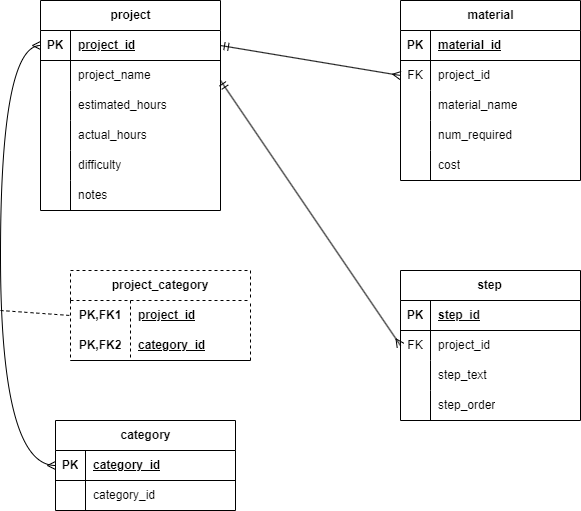

The diagram above was exported from draw.io. Its source (the exported page's mxGraphModel, read from the mxfile embedded in the PNG):
<mxGraphModel dx="1434" dy="782" grid="1" gridSize="10" guides="1" tooltips="1" connect="1" arrows="1" fold="1" page="1" pageScale="1" pageWidth="850" pageHeight="1100" math="0" shadow="0">
  <root>
    <mxCell id="0" />
    <mxCell id="1" parent="0" />
    <mxCell id="f6BeIzVdCLUQzpdGfKqC-1" value="project" style="shape=table;startSize=30;container=1;collapsible=1;childLayout=tableLayout;fixedRows=1;rowLines=0;fontStyle=1;align=center;resizeLast=1;html=1;" vertex="1" parent="1">
      <mxGeometry x="60" y="80" width="180" height="210" as="geometry" />
    </mxCell>
    <mxCell id="f6BeIzVdCLUQzpdGfKqC-2" value="" style="shape=tableRow;horizontal=0;startSize=0;swimlaneHead=0;swimlaneBody=0;fillColor=none;collapsible=0;dropTarget=0;points=[[0,0.5],[1,0.5]];portConstraint=eastwest;top=0;left=0;right=0;bottom=1;" vertex="1" parent="f6BeIzVdCLUQzpdGfKqC-1">
      <mxGeometry y="30" width="180" height="30" as="geometry" />
    </mxCell>
    <mxCell id="f6BeIzVdCLUQzpdGfKqC-3" value="PK" style="shape=partialRectangle;connectable=0;fillColor=none;top=0;left=0;bottom=0;right=0;fontStyle=1;overflow=hidden;whiteSpace=wrap;html=1;" vertex="1" parent="f6BeIzVdCLUQzpdGfKqC-2">
      <mxGeometry width="30" height="30" as="geometry">
        <mxRectangle width="30" height="30" as="alternateBounds" />
      </mxGeometry>
    </mxCell>
    <mxCell id="f6BeIzVdCLUQzpdGfKqC-4" value="project_id" style="shape=partialRectangle;connectable=0;fillColor=none;top=0;left=0;bottom=0;right=0;align=left;spacingLeft=6;fontStyle=5;overflow=hidden;whiteSpace=wrap;html=1;" vertex="1" parent="f6BeIzVdCLUQzpdGfKqC-2">
      <mxGeometry x="30" width="150" height="30" as="geometry">
        <mxRectangle width="150" height="30" as="alternateBounds" />
      </mxGeometry>
    </mxCell>
    <mxCell id="f6BeIzVdCLUQzpdGfKqC-5" value="" style="shape=tableRow;horizontal=0;startSize=0;swimlaneHead=0;swimlaneBody=0;fillColor=none;collapsible=0;dropTarget=0;points=[[0,0.5],[1,0.5]];portConstraint=eastwest;top=0;left=0;right=0;bottom=0;" vertex="1" parent="f6BeIzVdCLUQzpdGfKqC-1">
      <mxGeometry y="60" width="180" height="30" as="geometry" />
    </mxCell>
    <mxCell id="f6BeIzVdCLUQzpdGfKqC-6" value="" style="shape=partialRectangle;connectable=0;fillColor=none;top=0;left=0;bottom=0;right=0;editable=1;overflow=hidden;whiteSpace=wrap;html=1;" vertex="1" parent="f6BeIzVdCLUQzpdGfKqC-5">
      <mxGeometry width="30" height="30" as="geometry">
        <mxRectangle width="30" height="30" as="alternateBounds" />
      </mxGeometry>
    </mxCell>
    <mxCell id="f6BeIzVdCLUQzpdGfKqC-7" value="project_name" style="shape=partialRectangle;connectable=0;fillColor=none;top=0;left=0;bottom=0;right=0;align=left;spacingLeft=6;overflow=hidden;whiteSpace=wrap;html=1;" vertex="1" parent="f6BeIzVdCLUQzpdGfKqC-5">
      <mxGeometry x="30" width="150" height="30" as="geometry">
        <mxRectangle width="150" height="30" as="alternateBounds" />
      </mxGeometry>
    </mxCell>
    <mxCell id="f6BeIzVdCLUQzpdGfKqC-8" value="" style="shape=tableRow;horizontal=0;startSize=0;swimlaneHead=0;swimlaneBody=0;fillColor=none;collapsible=0;dropTarget=0;points=[[0,0.5],[1,0.5]];portConstraint=eastwest;top=0;left=0;right=0;bottom=0;" vertex="1" parent="f6BeIzVdCLUQzpdGfKqC-1">
      <mxGeometry y="90" width="180" height="30" as="geometry" />
    </mxCell>
    <mxCell id="f6BeIzVdCLUQzpdGfKqC-9" value="" style="shape=partialRectangle;connectable=0;fillColor=none;top=0;left=0;bottom=0;right=0;editable=1;overflow=hidden;whiteSpace=wrap;html=1;" vertex="1" parent="f6BeIzVdCLUQzpdGfKqC-8">
      <mxGeometry width="30" height="30" as="geometry">
        <mxRectangle width="30" height="30" as="alternateBounds" />
      </mxGeometry>
    </mxCell>
    <mxCell id="f6BeIzVdCLUQzpdGfKqC-10" value="estimated_hours" style="shape=partialRectangle;connectable=0;fillColor=none;top=0;left=0;bottom=0;right=0;align=left;spacingLeft=6;overflow=hidden;whiteSpace=wrap;html=1;" vertex="1" parent="f6BeIzVdCLUQzpdGfKqC-8">
      <mxGeometry x="30" width="150" height="30" as="geometry">
        <mxRectangle width="150" height="30" as="alternateBounds" />
      </mxGeometry>
    </mxCell>
    <mxCell id="f6BeIzVdCLUQzpdGfKqC-11" value="" style="shape=tableRow;horizontal=0;startSize=0;swimlaneHead=0;swimlaneBody=0;fillColor=none;collapsible=0;dropTarget=0;points=[[0,0.5],[1,0.5]];portConstraint=eastwest;top=0;left=0;right=0;bottom=0;" vertex="1" parent="f6BeIzVdCLUQzpdGfKqC-1">
      <mxGeometry y="120" width="180" height="30" as="geometry" />
    </mxCell>
    <mxCell id="f6BeIzVdCLUQzpdGfKqC-12" value="" style="shape=partialRectangle;connectable=0;fillColor=none;top=0;left=0;bottom=0;right=0;editable=1;overflow=hidden;whiteSpace=wrap;html=1;" vertex="1" parent="f6BeIzVdCLUQzpdGfKqC-11">
      <mxGeometry width="30" height="30" as="geometry">
        <mxRectangle width="30" height="30" as="alternateBounds" />
      </mxGeometry>
    </mxCell>
    <mxCell id="f6BeIzVdCLUQzpdGfKqC-13" value="actual_hours" style="shape=partialRectangle;connectable=0;fillColor=none;top=0;left=0;bottom=0;right=0;align=left;spacingLeft=6;overflow=hidden;whiteSpace=wrap;html=1;" vertex="1" parent="f6BeIzVdCLUQzpdGfKqC-11">
      <mxGeometry x="30" width="150" height="30" as="geometry">
        <mxRectangle width="150" height="30" as="alternateBounds" />
      </mxGeometry>
    </mxCell>
    <mxCell id="f6BeIzVdCLUQzpdGfKqC-17" style="shape=tableRow;horizontal=0;startSize=0;swimlaneHead=0;swimlaneBody=0;fillColor=none;collapsible=0;dropTarget=0;points=[[0,0.5],[1,0.5]];portConstraint=eastwest;top=0;left=0;right=0;bottom=0;" vertex="1" parent="f6BeIzVdCLUQzpdGfKqC-1">
      <mxGeometry y="150" width="180" height="30" as="geometry" />
    </mxCell>
    <mxCell id="f6BeIzVdCLUQzpdGfKqC-18" style="shape=partialRectangle;connectable=0;fillColor=none;top=0;left=0;bottom=0;right=0;editable=1;overflow=hidden;whiteSpace=wrap;html=1;" vertex="1" parent="f6BeIzVdCLUQzpdGfKqC-17">
      <mxGeometry width="30" height="30" as="geometry">
        <mxRectangle width="30" height="30" as="alternateBounds" />
      </mxGeometry>
    </mxCell>
    <mxCell id="f6BeIzVdCLUQzpdGfKqC-19" value="difficulty" style="shape=partialRectangle;connectable=0;fillColor=none;top=0;left=0;bottom=0;right=0;align=left;spacingLeft=6;overflow=hidden;whiteSpace=wrap;html=1;" vertex="1" parent="f6BeIzVdCLUQzpdGfKqC-17">
      <mxGeometry x="30" width="150" height="30" as="geometry">
        <mxRectangle width="150" height="30" as="alternateBounds" />
      </mxGeometry>
    </mxCell>
    <mxCell id="f6BeIzVdCLUQzpdGfKqC-14" style="shape=tableRow;horizontal=0;startSize=0;swimlaneHead=0;swimlaneBody=0;fillColor=none;collapsible=0;dropTarget=0;points=[[0,0.5],[1,0.5]];portConstraint=eastwest;top=0;left=0;right=0;bottom=0;" vertex="1" parent="f6BeIzVdCLUQzpdGfKqC-1">
      <mxGeometry y="180" width="180" height="30" as="geometry" />
    </mxCell>
    <mxCell id="f6BeIzVdCLUQzpdGfKqC-15" style="shape=partialRectangle;connectable=0;fillColor=none;top=0;left=0;bottom=0;right=0;editable=1;overflow=hidden;whiteSpace=wrap;html=1;" vertex="1" parent="f6BeIzVdCLUQzpdGfKqC-14">
      <mxGeometry width="30" height="30" as="geometry">
        <mxRectangle width="30" height="30" as="alternateBounds" />
      </mxGeometry>
    </mxCell>
    <mxCell id="f6BeIzVdCLUQzpdGfKqC-16" value="notes" style="shape=partialRectangle;connectable=0;fillColor=none;top=0;left=0;bottom=0;right=0;align=left;spacingLeft=6;overflow=hidden;whiteSpace=wrap;html=1;" vertex="1" parent="f6BeIzVdCLUQzpdGfKqC-14">
      <mxGeometry x="30" width="150" height="30" as="geometry">
        <mxRectangle width="150" height="30" as="alternateBounds" />
      </mxGeometry>
    </mxCell>
    <mxCell id="f6BeIzVdCLUQzpdGfKqC-20" value="material" style="shape=table;startSize=30;container=1;collapsible=1;childLayout=tableLayout;fixedRows=1;rowLines=0;fontStyle=1;align=center;resizeLast=1;html=1;" vertex="1" parent="1">
      <mxGeometry x="420" y="80" width="180" height="180" as="geometry" />
    </mxCell>
    <mxCell id="f6BeIzVdCLUQzpdGfKqC-21" value="" style="shape=tableRow;horizontal=0;startSize=0;swimlaneHead=0;swimlaneBody=0;fillColor=none;collapsible=0;dropTarget=0;points=[[0,0.5],[1,0.5]];portConstraint=eastwest;top=0;left=0;right=0;bottom=1;" vertex="1" parent="f6BeIzVdCLUQzpdGfKqC-20">
      <mxGeometry y="30" width="180" height="30" as="geometry" />
    </mxCell>
    <mxCell id="f6BeIzVdCLUQzpdGfKqC-22" value="PK" style="shape=partialRectangle;connectable=0;fillColor=none;top=0;left=0;bottom=0;right=0;fontStyle=1;overflow=hidden;whiteSpace=wrap;html=1;" vertex="1" parent="f6BeIzVdCLUQzpdGfKqC-21">
      <mxGeometry width="30" height="30" as="geometry">
        <mxRectangle width="30" height="30" as="alternateBounds" />
      </mxGeometry>
    </mxCell>
    <mxCell id="f6BeIzVdCLUQzpdGfKqC-23" value="material_id" style="shape=partialRectangle;connectable=0;fillColor=none;top=0;left=0;bottom=0;right=0;align=left;spacingLeft=6;fontStyle=5;overflow=hidden;whiteSpace=wrap;html=1;" vertex="1" parent="f6BeIzVdCLUQzpdGfKqC-21">
      <mxGeometry x="30" width="150" height="30" as="geometry">
        <mxRectangle width="150" height="30" as="alternateBounds" />
      </mxGeometry>
    </mxCell>
    <mxCell id="f6BeIzVdCLUQzpdGfKqC-24" value="" style="shape=tableRow;horizontal=0;startSize=0;swimlaneHead=0;swimlaneBody=0;fillColor=none;collapsible=0;dropTarget=0;points=[[0,0.5],[1,0.5]];portConstraint=eastwest;top=0;left=0;right=0;bottom=0;" vertex="1" parent="f6BeIzVdCLUQzpdGfKqC-20">
      <mxGeometry y="60" width="180" height="30" as="geometry" />
    </mxCell>
    <mxCell id="f6BeIzVdCLUQzpdGfKqC-25" value="FK" style="shape=partialRectangle;connectable=0;fillColor=none;top=0;left=0;bottom=0;right=0;editable=1;overflow=hidden;whiteSpace=wrap;html=1;" vertex="1" parent="f6BeIzVdCLUQzpdGfKqC-24">
      <mxGeometry width="30" height="30" as="geometry">
        <mxRectangle width="30" height="30" as="alternateBounds" />
      </mxGeometry>
    </mxCell>
    <mxCell id="f6BeIzVdCLUQzpdGfKqC-26" value="project_id" style="shape=partialRectangle;connectable=0;fillColor=none;top=0;left=0;bottom=0;right=0;align=left;spacingLeft=6;overflow=hidden;whiteSpace=wrap;html=1;" vertex="1" parent="f6BeIzVdCLUQzpdGfKqC-24">
      <mxGeometry x="30" width="150" height="30" as="geometry">
        <mxRectangle width="150" height="30" as="alternateBounds" />
      </mxGeometry>
    </mxCell>
    <mxCell id="f6BeIzVdCLUQzpdGfKqC-27" value="" style="shape=tableRow;horizontal=0;startSize=0;swimlaneHead=0;swimlaneBody=0;fillColor=none;collapsible=0;dropTarget=0;points=[[0,0.5],[1,0.5]];portConstraint=eastwest;top=0;left=0;right=0;bottom=0;" vertex="1" parent="f6BeIzVdCLUQzpdGfKqC-20">
      <mxGeometry y="90" width="180" height="30" as="geometry" />
    </mxCell>
    <mxCell id="f6BeIzVdCLUQzpdGfKqC-28" value="" style="shape=partialRectangle;connectable=0;fillColor=none;top=0;left=0;bottom=0;right=0;editable=1;overflow=hidden;whiteSpace=wrap;html=1;" vertex="1" parent="f6BeIzVdCLUQzpdGfKqC-27">
      <mxGeometry width="30" height="30" as="geometry">
        <mxRectangle width="30" height="30" as="alternateBounds" />
      </mxGeometry>
    </mxCell>
    <mxCell id="f6BeIzVdCLUQzpdGfKqC-29" value="material_name" style="shape=partialRectangle;connectable=0;fillColor=none;top=0;left=0;bottom=0;right=0;align=left;spacingLeft=6;overflow=hidden;whiteSpace=wrap;html=1;" vertex="1" parent="f6BeIzVdCLUQzpdGfKqC-27">
      <mxGeometry x="30" width="150" height="30" as="geometry">
        <mxRectangle width="150" height="30" as="alternateBounds" />
      </mxGeometry>
    </mxCell>
    <mxCell id="f6BeIzVdCLUQzpdGfKqC-30" value="" style="shape=tableRow;horizontal=0;startSize=0;swimlaneHead=0;swimlaneBody=0;fillColor=none;collapsible=0;dropTarget=0;points=[[0,0.5],[1,0.5]];portConstraint=eastwest;top=0;left=0;right=0;bottom=0;" vertex="1" parent="f6BeIzVdCLUQzpdGfKqC-20">
      <mxGeometry y="120" width="180" height="30" as="geometry" />
    </mxCell>
    <mxCell id="f6BeIzVdCLUQzpdGfKqC-31" value="" style="shape=partialRectangle;connectable=0;fillColor=none;top=0;left=0;bottom=0;right=0;editable=1;overflow=hidden;whiteSpace=wrap;html=1;" vertex="1" parent="f6BeIzVdCLUQzpdGfKqC-30">
      <mxGeometry width="30" height="30" as="geometry">
        <mxRectangle width="30" height="30" as="alternateBounds" />
      </mxGeometry>
    </mxCell>
    <mxCell id="f6BeIzVdCLUQzpdGfKqC-32" value="num_required" style="shape=partialRectangle;connectable=0;fillColor=none;top=0;left=0;bottom=0;right=0;align=left;spacingLeft=6;overflow=hidden;whiteSpace=wrap;html=1;" vertex="1" parent="f6BeIzVdCLUQzpdGfKqC-30">
      <mxGeometry x="30" width="150" height="30" as="geometry">
        <mxRectangle width="150" height="30" as="alternateBounds" />
      </mxGeometry>
    </mxCell>
    <mxCell id="f6BeIzVdCLUQzpdGfKqC-33" style="shape=tableRow;horizontal=0;startSize=0;swimlaneHead=0;swimlaneBody=0;fillColor=none;collapsible=0;dropTarget=0;points=[[0,0.5],[1,0.5]];portConstraint=eastwest;top=0;left=0;right=0;bottom=0;" vertex="1" parent="f6BeIzVdCLUQzpdGfKqC-20">
      <mxGeometry y="150" width="180" height="30" as="geometry" />
    </mxCell>
    <mxCell id="f6BeIzVdCLUQzpdGfKqC-34" style="shape=partialRectangle;connectable=0;fillColor=none;top=0;left=0;bottom=0;right=0;editable=1;overflow=hidden;whiteSpace=wrap;html=1;" vertex="1" parent="f6BeIzVdCLUQzpdGfKqC-33">
      <mxGeometry width="30" height="30" as="geometry">
        <mxRectangle width="30" height="30" as="alternateBounds" />
      </mxGeometry>
    </mxCell>
    <mxCell id="f6BeIzVdCLUQzpdGfKqC-35" value="cost" style="shape=partialRectangle;connectable=0;fillColor=none;top=0;left=0;bottom=0;right=0;align=left;spacingLeft=6;overflow=hidden;whiteSpace=wrap;html=1;" vertex="1" parent="f6BeIzVdCLUQzpdGfKqC-33">
      <mxGeometry x="30" width="150" height="30" as="geometry">
        <mxRectangle width="150" height="30" as="alternateBounds" />
      </mxGeometry>
    </mxCell>
    <mxCell id="f6BeIzVdCLUQzpdGfKqC-36" value="step&lt;span style=&quot;white-space: pre;&quot;&gt;&#09;&lt;/span&gt;" style="shape=table;startSize=30;container=1;collapsible=1;childLayout=tableLayout;fixedRows=1;rowLines=0;fontStyle=1;align=center;resizeLast=1;html=1;" vertex="1" parent="1">
      <mxGeometry x="420" y="350" width="180" height="150" as="geometry" />
    </mxCell>
    <mxCell id="f6BeIzVdCLUQzpdGfKqC-37" value="" style="shape=tableRow;horizontal=0;startSize=0;swimlaneHead=0;swimlaneBody=0;fillColor=none;collapsible=0;dropTarget=0;points=[[0,0.5],[1,0.5]];portConstraint=eastwest;top=0;left=0;right=0;bottom=1;" vertex="1" parent="f6BeIzVdCLUQzpdGfKqC-36">
      <mxGeometry y="30" width="180" height="30" as="geometry" />
    </mxCell>
    <mxCell id="f6BeIzVdCLUQzpdGfKqC-38" value="PK" style="shape=partialRectangle;connectable=0;fillColor=none;top=0;left=0;bottom=0;right=0;fontStyle=1;overflow=hidden;whiteSpace=wrap;html=1;" vertex="1" parent="f6BeIzVdCLUQzpdGfKqC-37">
      <mxGeometry width="30" height="30" as="geometry">
        <mxRectangle width="30" height="30" as="alternateBounds" />
      </mxGeometry>
    </mxCell>
    <mxCell id="f6BeIzVdCLUQzpdGfKqC-39" value="step_id" style="shape=partialRectangle;connectable=0;fillColor=none;top=0;left=0;bottom=0;right=0;align=left;spacingLeft=6;fontStyle=5;overflow=hidden;whiteSpace=wrap;html=1;" vertex="1" parent="f6BeIzVdCLUQzpdGfKqC-37">
      <mxGeometry x="30" width="150" height="30" as="geometry">
        <mxRectangle width="150" height="30" as="alternateBounds" />
      </mxGeometry>
    </mxCell>
    <mxCell id="f6BeIzVdCLUQzpdGfKqC-40" value="" style="shape=tableRow;horizontal=0;startSize=0;swimlaneHead=0;swimlaneBody=0;fillColor=none;collapsible=0;dropTarget=0;points=[[0,0.5],[1,0.5]];portConstraint=eastwest;top=0;left=0;right=0;bottom=0;" vertex="1" parent="f6BeIzVdCLUQzpdGfKqC-36">
      <mxGeometry y="60" width="180" height="30" as="geometry" />
    </mxCell>
    <mxCell id="f6BeIzVdCLUQzpdGfKqC-41" value="FK" style="shape=partialRectangle;connectable=0;fillColor=none;top=0;left=0;bottom=0;right=0;editable=1;overflow=hidden;whiteSpace=wrap;html=1;" vertex="1" parent="f6BeIzVdCLUQzpdGfKqC-40">
      <mxGeometry width="30" height="30" as="geometry">
        <mxRectangle width="30" height="30" as="alternateBounds" />
      </mxGeometry>
    </mxCell>
    <mxCell id="f6BeIzVdCLUQzpdGfKqC-42" value="project_id" style="shape=partialRectangle;connectable=0;fillColor=none;top=0;left=0;bottom=0;right=0;align=left;spacingLeft=6;overflow=hidden;whiteSpace=wrap;html=1;" vertex="1" parent="f6BeIzVdCLUQzpdGfKqC-40">
      <mxGeometry x="30" width="150" height="30" as="geometry">
        <mxRectangle width="150" height="30" as="alternateBounds" />
      </mxGeometry>
    </mxCell>
    <mxCell id="f6BeIzVdCLUQzpdGfKqC-43" value="" style="shape=tableRow;horizontal=0;startSize=0;swimlaneHead=0;swimlaneBody=0;fillColor=none;collapsible=0;dropTarget=0;points=[[0,0.5],[1,0.5]];portConstraint=eastwest;top=0;left=0;right=0;bottom=0;" vertex="1" parent="f6BeIzVdCLUQzpdGfKqC-36">
      <mxGeometry y="90" width="180" height="30" as="geometry" />
    </mxCell>
    <mxCell id="f6BeIzVdCLUQzpdGfKqC-44" value="" style="shape=partialRectangle;connectable=0;fillColor=none;top=0;left=0;bottom=0;right=0;editable=1;overflow=hidden;whiteSpace=wrap;html=1;" vertex="1" parent="f6BeIzVdCLUQzpdGfKqC-43">
      <mxGeometry width="30" height="30" as="geometry">
        <mxRectangle width="30" height="30" as="alternateBounds" />
      </mxGeometry>
    </mxCell>
    <mxCell id="f6BeIzVdCLUQzpdGfKqC-45" value="step_text" style="shape=partialRectangle;connectable=0;fillColor=none;top=0;left=0;bottom=0;right=0;align=left;spacingLeft=6;overflow=hidden;whiteSpace=wrap;html=1;" vertex="1" parent="f6BeIzVdCLUQzpdGfKqC-43">
      <mxGeometry x="30" width="150" height="30" as="geometry">
        <mxRectangle width="150" height="30" as="alternateBounds" />
      </mxGeometry>
    </mxCell>
    <mxCell id="f6BeIzVdCLUQzpdGfKqC-46" value="" style="shape=tableRow;horizontal=0;startSize=0;swimlaneHead=0;swimlaneBody=0;fillColor=none;collapsible=0;dropTarget=0;points=[[0,0.5],[1,0.5]];portConstraint=eastwest;top=0;left=0;right=0;bottom=0;" vertex="1" parent="f6BeIzVdCLUQzpdGfKqC-36">
      <mxGeometry y="120" width="180" height="30" as="geometry" />
    </mxCell>
    <mxCell id="f6BeIzVdCLUQzpdGfKqC-47" value="" style="shape=partialRectangle;connectable=0;fillColor=none;top=0;left=0;bottom=0;right=0;editable=1;overflow=hidden;whiteSpace=wrap;html=1;" vertex="1" parent="f6BeIzVdCLUQzpdGfKqC-46">
      <mxGeometry width="30" height="30" as="geometry">
        <mxRectangle width="30" height="30" as="alternateBounds" />
      </mxGeometry>
    </mxCell>
    <mxCell id="f6BeIzVdCLUQzpdGfKqC-48" value="step_order" style="shape=partialRectangle;connectable=0;fillColor=none;top=0;left=0;bottom=0;right=0;align=left;spacingLeft=6;overflow=hidden;whiteSpace=wrap;html=1;" vertex="1" parent="f6BeIzVdCLUQzpdGfKqC-46">
      <mxGeometry x="30" width="150" height="30" as="geometry">
        <mxRectangle width="150" height="30" as="alternateBounds" />
      </mxGeometry>
    </mxCell>
    <mxCell id="f6BeIzVdCLUQzpdGfKqC-49" value="category" style="shape=table;startSize=30;container=1;collapsible=1;childLayout=tableLayout;fixedRows=1;rowLines=0;fontStyle=1;align=center;resizeLast=1;html=1;" vertex="1" parent="1">
      <mxGeometry x="75" y="500" width="180" height="90" as="geometry" />
    </mxCell>
    <mxCell id="f6BeIzVdCLUQzpdGfKqC-50" value="" style="shape=tableRow;horizontal=0;startSize=0;swimlaneHead=0;swimlaneBody=0;fillColor=none;collapsible=0;dropTarget=0;points=[[0,0.5],[1,0.5]];portConstraint=eastwest;top=0;left=0;right=0;bottom=1;" vertex="1" parent="f6BeIzVdCLUQzpdGfKqC-49">
      <mxGeometry y="30" width="180" height="30" as="geometry" />
    </mxCell>
    <mxCell id="f6BeIzVdCLUQzpdGfKqC-51" value="PK" style="shape=partialRectangle;connectable=0;fillColor=none;top=0;left=0;bottom=0;right=0;fontStyle=1;overflow=hidden;whiteSpace=wrap;html=1;" vertex="1" parent="f6BeIzVdCLUQzpdGfKqC-50">
      <mxGeometry width="30" height="30" as="geometry">
        <mxRectangle width="30" height="30" as="alternateBounds" />
      </mxGeometry>
    </mxCell>
    <mxCell id="f6BeIzVdCLUQzpdGfKqC-52" value="category_id" style="shape=partialRectangle;connectable=0;fillColor=none;top=0;left=0;bottom=0;right=0;align=left;spacingLeft=6;fontStyle=5;overflow=hidden;whiteSpace=wrap;html=1;" vertex="1" parent="f6BeIzVdCLUQzpdGfKqC-50">
      <mxGeometry x="30" width="150" height="30" as="geometry">
        <mxRectangle width="150" height="30" as="alternateBounds" />
      </mxGeometry>
    </mxCell>
    <mxCell id="f6BeIzVdCLUQzpdGfKqC-53" value="" style="shape=tableRow;horizontal=0;startSize=0;swimlaneHead=0;swimlaneBody=0;fillColor=none;collapsible=0;dropTarget=0;points=[[0,0.5],[1,0.5]];portConstraint=eastwest;top=0;left=0;right=0;bottom=0;" vertex="1" parent="f6BeIzVdCLUQzpdGfKqC-49">
      <mxGeometry y="60" width="180" height="30" as="geometry" />
    </mxCell>
    <mxCell id="f6BeIzVdCLUQzpdGfKqC-54" value="" style="shape=partialRectangle;connectable=0;fillColor=none;top=0;left=0;bottom=0;right=0;editable=1;overflow=hidden;whiteSpace=wrap;html=1;" vertex="1" parent="f6BeIzVdCLUQzpdGfKqC-53">
      <mxGeometry width="30" height="30" as="geometry">
        <mxRectangle width="30" height="30" as="alternateBounds" />
      </mxGeometry>
    </mxCell>
    <mxCell id="f6BeIzVdCLUQzpdGfKqC-55" value="category_id" style="shape=partialRectangle;connectable=0;fillColor=none;top=0;left=0;bottom=0;right=0;align=left;spacingLeft=6;overflow=hidden;whiteSpace=wrap;html=1;" vertex="1" parent="f6BeIzVdCLUQzpdGfKqC-53">
      <mxGeometry x="30" width="150" height="30" as="geometry">
        <mxRectangle width="150" height="30" as="alternateBounds" />
      </mxGeometry>
    </mxCell>
    <mxCell id="f6BeIzVdCLUQzpdGfKqC-75" value="project_category" style="shape=table;startSize=30;container=1;collapsible=1;childLayout=tableLayout;fixedRows=1;rowLines=0;fontStyle=1;align=center;resizeLast=1;html=1;whiteSpace=wrap;dashed=1;" vertex="1" parent="1">
      <mxGeometry x="90" y="350" width="180" height="90" as="geometry" />
    </mxCell>
    <mxCell id="f6BeIzVdCLUQzpdGfKqC-76" value="" style="shape=tableRow;horizontal=0;startSize=0;swimlaneHead=0;swimlaneBody=0;fillColor=none;collapsible=0;dropTarget=0;points=[[0,0.5],[1,0.5]];portConstraint=eastwest;top=0;left=0;right=0;bottom=0;html=1;dashed=1;" vertex="1" parent="f6BeIzVdCLUQzpdGfKqC-75">
      <mxGeometry y="30" width="180" height="30" as="geometry" />
    </mxCell>
    <mxCell id="f6BeIzVdCLUQzpdGfKqC-77" value="PK,FK1" style="shape=partialRectangle;connectable=0;fillColor=none;top=0;left=0;bottom=0;right=0;fontStyle=1;overflow=hidden;html=1;whiteSpace=wrap;" vertex="1" parent="f6BeIzVdCLUQzpdGfKqC-76">
      <mxGeometry width="60" height="30" as="geometry">
        <mxRectangle width="60" height="30" as="alternateBounds" />
      </mxGeometry>
    </mxCell>
    <mxCell id="f6BeIzVdCLUQzpdGfKqC-78" value="project_id" style="shape=partialRectangle;connectable=0;fillColor=none;top=0;left=0;bottom=0;right=0;align=left;spacingLeft=6;fontStyle=5;overflow=hidden;html=1;whiteSpace=wrap;" vertex="1" parent="f6BeIzVdCLUQzpdGfKqC-76">
      <mxGeometry x="60" width="120" height="30" as="geometry">
        <mxRectangle width="120" height="30" as="alternateBounds" />
      </mxGeometry>
    </mxCell>
    <mxCell id="f6BeIzVdCLUQzpdGfKqC-79" value="" style="shape=tableRow;horizontal=0;startSize=0;swimlaneHead=0;swimlaneBody=0;fillColor=none;collapsible=0;dropTarget=0;points=[[0,0.5],[1,0.5]];portConstraint=eastwest;top=0;left=0;right=0;bottom=1;html=1;" vertex="1" parent="f6BeIzVdCLUQzpdGfKqC-75">
      <mxGeometry y="60" width="180" height="30" as="geometry" />
    </mxCell>
    <mxCell id="f6BeIzVdCLUQzpdGfKqC-80" value="PK,FK2" style="shape=partialRectangle;connectable=0;fillColor=none;top=0;left=0;bottom=0;right=0;fontStyle=1;overflow=hidden;html=1;whiteSpace=wrap;" vertex="1" parent="f6BeIzVdCLUQzpdGfKqC-79">
      <mxGeometry width="60" height="30" as="geometry">
        <mxRectangle width="60" height="30" as="alternateBounds" />
      </mxGeometry>
    </mxCell>
    <mxCell id="f6BeIzVdCLUQzpdGfKqC-81" value="category_id" style="shape=partialRectangle;connectable=0;fillColor=none;top=0;left=0;bottom=0;right=0;align=left;spacingLeft=6;fontStyle=5;overflow=hidden;html=1;whiteSpace=wrap;" vertex="1" parent="f6BeIzVdCLUQzpdGfKqC-79">
      <mxGeometry x="60" width="120" height="30" as="geometry">
        <mxRectangle width="120" height="30" as="alternateBounds" />
      </mxGeometry>
    </mxCell>
    <mxCell id="f6BeIzVdCLUQzpdGfKqC-93" value="" style="endArrow=ERmany;html=1;rounded=0;edgeStyle=orthogonalEdgeStyle;curved=1;exitX=0;exitY=0.5;exitDx=0;exitDy=0;entryX=0;entryY=0.5;entryDx=0;entryDy=0;startArrow=ERmany;startFill=0;endFill=0;" edge="1" parent="1" source="f6BeIzVdCLUQzpdGfKqC-2" target="f6BeIzVdCLUQzpdGfKqC-50">
      <mxGeometry relative="1" as="geometry">
        <mxPoint x="-130" y="230" as="sourcePoint" />
        <mxPoint x="30" y="230" as="targetPoint" />
        <Array as="points">
          <mxPoint x="20" y="125" />
          <mxPoint x="20" y="545" />
        </Array>
      </mxGeometry>
    </mxCell>
    <mxCell id="f6BeIzVdCLUQzpdGfKqC-94" value="" style="endArrow=ERmany;html=1;rounded=0;exitX=1;exitY=0.5;exitDx=0;exitDy=0;entryX=0;entryY=0.5;entryDx=0;entryDy=0;startArrow=ERmandOne;startFill=0;endFill=0;" edge="1" parent="1" source="f6BeIzVdCLUQzpdGfKqC-2" target="f6BeIzVdCLUQzpdGfKqC-24">
      <mxGeometry relative="1" as="geometry">
        <mxPoint x="260" y="130" as="sourcePoint" />
        <mxPoint x="400" y="130" as="targetPoint" />
      </mxGeometry>
    </mxCell>
    <mxCell id="f6BeIzVdCLUQzpdGfKqC-95" value="" style="endArrow=ERmany;html=1;rounded=0;entryX=0;entryY=0.5;entryDx=0;entryDy=0;startArrow=ERmandOne;startFill=0;endFill=0;" edge="1" parent="1" target="f6BeIzVdCLUQzpdGfKqC-40">
      <mxGeometry relative="1" as="geometry">
        <mxPoint x="240" y="160" as="sourcePoint" />
        <mxPoint x="400" y="160" as="targetPoint" />
      </mxGeometry>
    </mxCell>
    <mxCell id="f6BeIzVdCLUQzpdGfKqC-101" value="" style="endArrow=none;html=1;rounded=0;entryX=0;entryY=0.5;entryDx=0;entryDy=0;dashed=1;" edge="1" parent="1" target="f6BeIzVdCLUQzpdGfKqC-76">
      <mxGeometry relative="1" as="geometry">
        <mxPoint x="20" y="390" as="sourcePoint" />
        <mxPoint x="180" y="390" as="targetPoint" />
      </mxGeometry>
    </mxCell>
  </root>
</mxGraphModel>